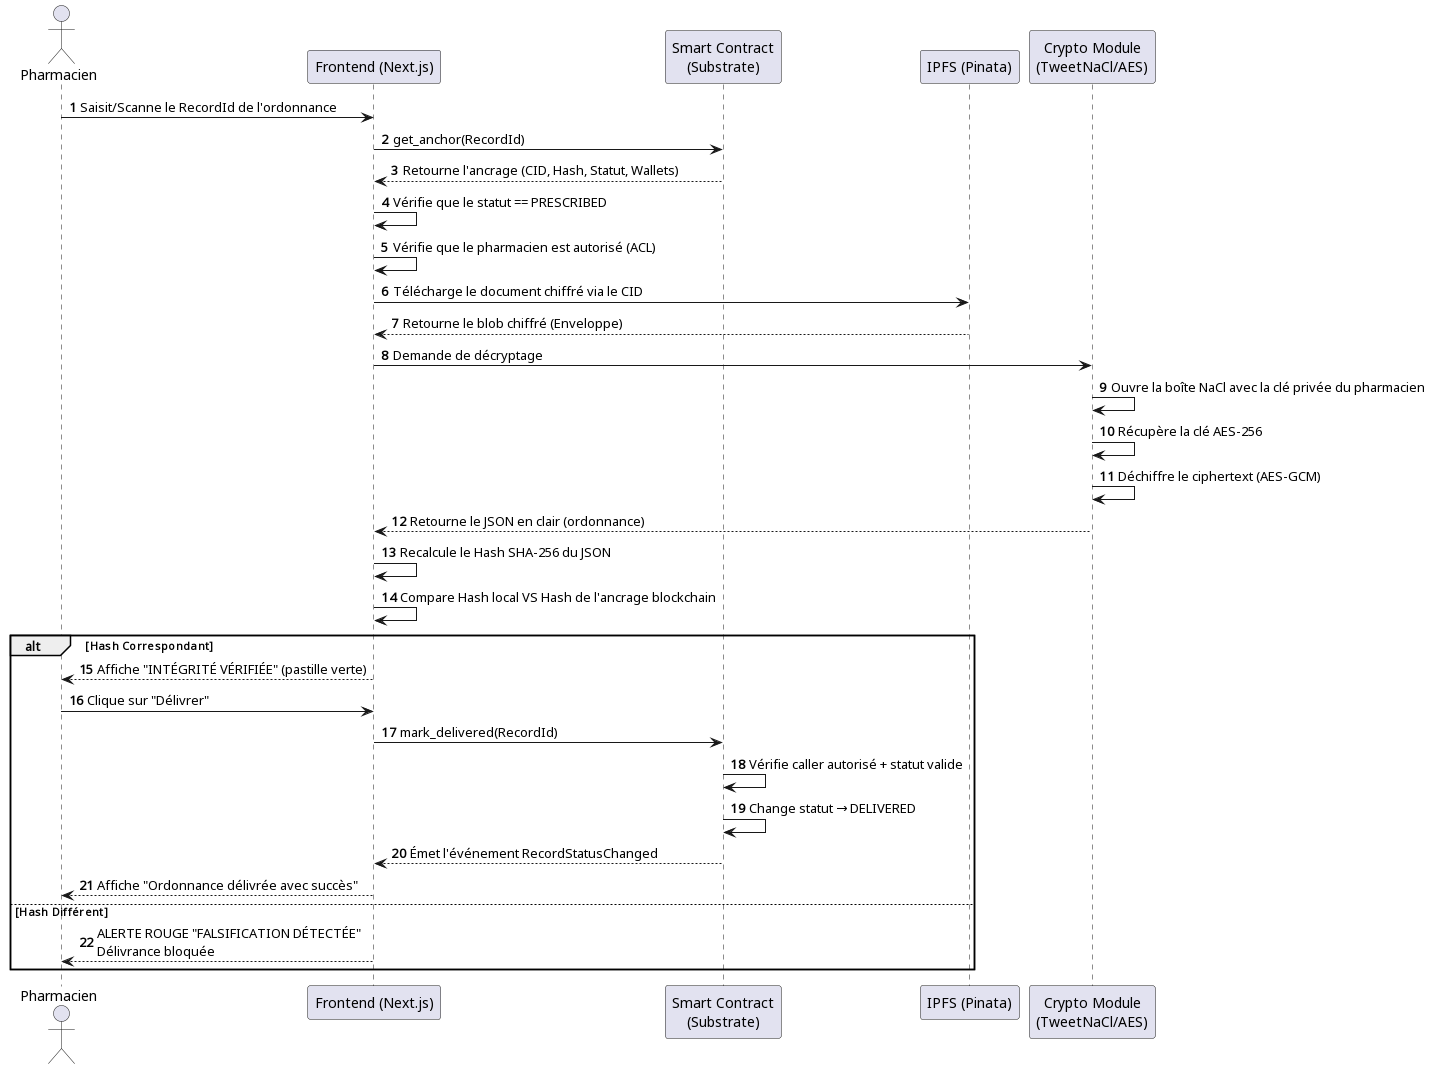

The diagram above was rendered by PlantUML. Its source (embedded in the PNG):
@startuml
autonumber
actor "Pharmacien" as Ph
participant "Frontend (Next.js)" as F
participant "Smart Contract\n(Substrate)" as SC
participant "IPFS (Pinata)" as I
participant "Crypto Module\n(TweetNaCl/AES)" as C

Ph -> F : Saisit/Scanne le RecordId de l'ordonnance
F -> SC : get_anchor(RecordId)
SC --> F : Retourne l'ancrage (CID, Hash, Statut, Wallets)
F -> F : Vérifie que le statut == PRESCRIBED
F -> F : Vérifie que le pharmacien est autorisé (ACL)
F -> I : Télécharge le document chiffré via le CID
I --> F : Retourne le blob chiffré (Enveloppe)
F -> C : Demande de décryptage
C -> C : Ouvre la boîte NaCl avec la clé privée du pharmacien
C -> C : Récupère la clé AES-256
C -> C : Déchiffre le ciphertext (AES-GCM)
C --> F : Retourne le JSON en clair (ordonnance)
F -> F : Recalcule le Hash SHA-256 du JSON
F -> F : Compare Hash local VS Hash de l'ancrage blockchain
alt Hash Correspondant
    F --> Ph : Affiche "INTÉGRITÉ VÉRIFIÉE" (pastille verte)
    Ph -> F : Clique sur "Délivrer"
    F -> SC : mark_delivered(RecordId)
    SC -> SC : Vérifie caller autorisé + statut valide
    SC -> SC : Change statut → DELIVERED
    SC --> F : Émet l'événement RecordStatusChanged
    F --> Ph : Affiche "Ordonnance délivrée avec succès"
else Hash Différent
    F --> Ph : ALERTE ROUGE "FALSIFICATION DÉTECTÉE"\nDélivrance bloquée
end
@enduml